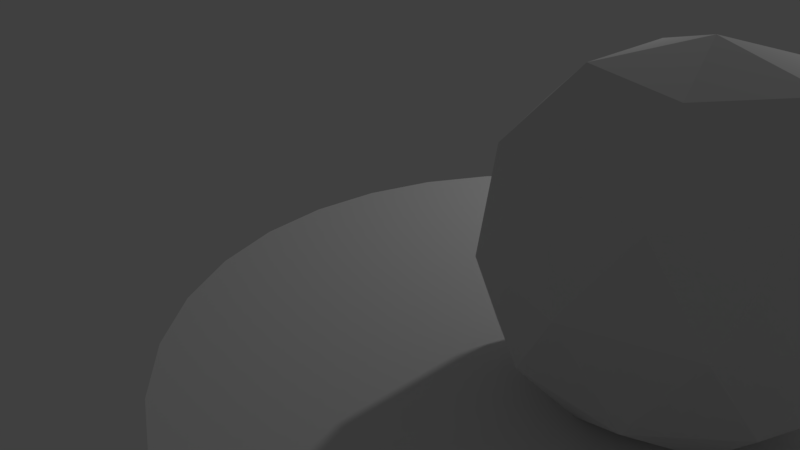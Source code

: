 # Source: GitPrac.blend  (saved by Blender 2.78.0; exported with 4.5.12 LTS)
import bpy
from mathutils import Matrix  # noqa: F401  (used for matrix-valued properties, if any)

bpy.ops.wm.read_factory_settings(use_empty=True)
scene = bpy.context.scene
scene.name = 'Scene'

# ---- collections
col_collection_1 = bpy.data.collections.new('Collection 1'); scene.collection.children.link(col_collection_1)

# ---- world
world_world = bpy.data.worlds.new('World'); scene.world = world_world
world_world.color = (0.05088, 0.05088, 0.05088)
world_world.use_sun_shadow = False
world_world.sun_shadow_jitter_overblur = 0.0
world_world.cycles.sampling_method = 'MANUAL'

# ---- cameras
cam_camera = bpy.data.cameras.new('Camera')
cam_camera.clip_end = 100.0
cam_camera.lens = 35.0
cam_camera.sensor_width = 32.0
cam_camera.sensor_height = 18.0
cam_camera.ortho_scale = 7.314
cam_camera.dof.focus_distance = 0.0
cam_camera.dof.aperture_fstop = 128.0

# ---- lights
light_lamp = bpy.data.lights.new('Lamp', 'POINT')
light_lamp.transmission_factor = 0.0
light_lamp.cutoff_distance = 30.0
light_lamp.energy = 100.0
light_lamp.shadow_buffer_clip_start = 1.001
light_lamp.shadow_soft_size = 0.1
light_lamp.shadow_maximum_resolution = 0.006
light_lamp.use_absolute_resolution = True

# ---- meshes
me_cylinder = bpy.data.meshes.new('Cylinder')
me_cylinder.from_pydata([(0.0, 1.0, -1.0), (0.0, 1.0, 1.0), (0.1951, 0.9808, -1.0), (0.1951, 0.9808, 1.0), (0.3827, 0.9239, -1.0), (0.3827, 0.9239, 1.0), (0.5556, 0.8315, -1.0), (0.5556, 0.8315, 1.0), (0.7071, 0.7071, -1.0), (0.7071, 0.7071, 1.0), (0.8315, 0.5556, -1.0), (0.8315, 0.5556, 1.0), (0.9239, 0.3827, -1.0), (0.9239, 0.3827, 1.0), (0.9808, 0.1951, -1.0), (0.9808, 0.1951, 1.0), (1.0, 7.55e-08, -1.0), (1.0, 7.55e-08, 1.0), (0.9808, -0.1951, -1.0), (0.9808, -0.1951, 1.0), (0.9239, -0.3827, -1.0), (0.9239, -0.3827, 1.0), (0.8315, -0.5556, -1.0), (0.8315, -0.5556, 1.0), (0.7071, -0.7071, -1.0), (0.7071, -0.7071, 1.0), (0.5556, -0.8315, -1.0), (0.5556, -0.8315, 1.0), (0.3827, -0.9239, -1.0), (0.3827, -0.9239, 1.0), (0.1951, -0.9808, -1.0), (0.1951, -0.9808, 1.0), (-3.258e-07, -1.0, -1.0), (-3.258e-07, -1.0, 1.0), (-0.1951, -0.9808, -1.0), (-0.1951, -0.9808, 1.0), (-0.3827, -0.9239, -1.0), (-0.3827, -0.9239, 1.0), (-0.5556, -0.8315, -1.0), (-0.5556, -0.8315, 1.0), (-0.7071, -0.7071, -1.0), (-0.7071, -0.7071, 1.0), (-0.8315, -0.5556, -1.0), (-0.8315, -0.5556, 1.0), (-0.9239, -0.3827, -1.0), (-0.9239, -0.3827, 1.0), (-0.9808, -0.1951, -1.0), (-0.9808, -0.1951, 1.0), (-1.0, 9.656e-07, -1.0), (-1.0, 9.656e-07, 1.0), (-0.9808, 0.1951, -1.0), (-0.9808, 0.1951, 1.0), (-0.9239, 0.3827, -1.0), (-0.9239, 0.3827, 1.0), (-0.8315, 0.5556, -1.0), (-0.8315, 0.5556, 1.0), (-0.7071, 0.7071, -1.0), (-0.7071, 0.7071, 1.0), (-0.5556, 0.8315, -1.0), (-0.5556, 0.8315, 1.0), (-0.3827, 0.9239, -1.0), (-0.3827, 0.9239, 1.0), (-0.1951, 0.9808, -1.0), (-0.1951, 0.9808, 1.0)], [], [(0, 1, 3, 2), (2, 3, 5, 4), (4, 5, 7, 6), (6, 7, 9, 8), (8, 9, 11, 10), (10, 11, 13, 12), (12, 13, 15, 14), (14, 15, 17, 16), (16, 17, 19, 18), (18, 19, 21, 20), (20, 21, 23, 22), (22, 23, 25, 24), (24, 25, 27, 26), (26, 27, 29, 28), (28, 29, 31, 30), (30, 31, 33, 32), (32, 33, 35, 34), (34, 35, 37, 36), (36, 37, 39, 38), (38, 39, 41, 40), (40, 41, 43, 42), (42, 43, 45, 44), (44, 45, 47, 46), (46, 47, 49, 48), (48, 49, 51, 50), (50, 51, 53, 52), (52, 53, 55, 54), (54, 55, 57, 56), (56, 57, 59, 58), (58, 59, 61, 60), (3, 1, 63, 61, 59, 57, 55, 53, 51, 49, 47, 45, 43, 41, 39, 37, 35, 33, 31, 29, 27, 25, 23, 21, 19, 17, 15, 13, 11, 9, 7, 5), (60, 61, 63, 62), (62, 63, 1, 0), (0, 2, 4, 6, 8, 10, 12, 14, 16, 18, 20, 22, 24, 26, 28, 30, 32, 34, 36, 38, 40, 42, 44, 46, 48, 50, 52, 54, 56, 58, 60, 62)])
me_cylinder.use_remesh_preserve_volume = False
me_cylinder.use_remesh_preserve_attributes = False
me_cylinder.use_mirror_vertex_groups = False
me_cylinder.update()
me_icosphere = bpy.data.meshes.new('Icosphere')
me_icosphere.from_pydata([(0.0, 0.0, -1.0), (0.7236, -0.5257, -0.4472), (-0.2764, -0.8506, -0.4472), (-0.8944, 0.0, -0.4472), (-0.2764, 0.8506, -0.4472), (0.7236, 0.5257, -0.4472), (0.2764, -0.8506, 0.4472), (-0.7236, -0.5257, 0.4472), (-0.7236, 0.5257, 0.4472), (0.2764, 0.8506, 0.4472), (0.8944, 0.0, 0.4472), (0.0, 0.0, 1.0), (-0.1625, -0.5, -0.8507), (0.4253, -0.309, -0.8507), (0.2629, -0.809, -0.5257), (0.8506, 0.0, -0.5257), (0.4253, 0.309, -0.8507), (-0.5257, 0.0, -0.8507), (-0.6882, -0.5, -0.5257), (-0.1625, 0.5, -0.8507), (-0.6882, 0.5, -0.5257), (0.2629, 0.809, -0.5257), (0.9511, -0.309, 0.0), (0.9511, 0.309, 0.0), (0.0, -1.0, 0.0), (0.5878, -0.809, 0.0), (-0.9511, -0.309, 0.0), (-0.5878, -0.809, 0.0), (-0.5878, 0.809, 0.0), (-0.9511, 0.309, 0.0), (0.5878, 0.809, 0.0), (0.0, 1.0, 0.0), (0.6882, -0.5, 0.5257), (-0.2629, -0.809, 0.5257), (-0.8506, 0.0, 0.5257), (-0.2629, 0.809, 0.5257), (0.6882, 0.5, 0.5257), (0.1625, -0.5, 0.8507), (0.5257, 0.0, 0.8507), (-0.4253, -0.309, 0.8507), (-0.4253, 0.309, 0.8507), (0.1625, 0.5, 0.8507)], [], [(0, 13, 12), (1, 13, 15), (0, 12, 17), (0, 17, 19), (0, 19, 16), (1, 15, 22), (2, 14, 24), (3, 18, 26), (4, 20, 28), (5, 21, 30), (1, 22, 25), (2, 24, 27), (3, 26, 29), (4, 28, 31), (5, 30, 23), (6, 32, 37), (7, 33, 39), (8, 34, 40), (9, 35, 41), (10, 36, 38), (38, 41, 11), (38, 36, 41), (36, 9, 41), (41, 40, 11), (41, 35, 40), (35, 8, 40), (40, 39, 11), (40, 34, 39), (34, 7, 39), (39, 37, 11), (39, 33, 37), (33, 6, 37), (37, 38, 11), (37, 32, 38), (32, 10, 38), (23, 36, 10), (23, 30, 36), (30, 9, 36), (31, 35, 9), (31, 28, 35), (28, 8, 35), (29, 34, 8), (29, 26, 34), (26, 7, 34), (27, 33, 7), (27, 24, 33), (24, 6, 33), (25, 32, 6), (25, 22, 32), (22, 10, 32), (30, 31, 9), (30, 21, 31), (21, 4, 31), (28, 29, 8), (28, 20, 29), (20, 3, 29), (26, 27, 7), (26, 18, 27), (18, 2, 27), (24, 25, 6), (24, 14, 25), (14, 1, 25), (22, 23, 10), (22, 15, 23), (15, 5, 23), (16, 21, 5), (16, 19, 21), (19, 4, 21), (19, 20, 4), (19, 17, 20), (17, 3, 20), (17, 18, 3), (17, 12, 18), (12, 2, 18), (15, 16, 5), (15, 13, 16), (13, 0, 16), (12, 14, 2), (12, 13, 14), (13, 1, 14)])
me_icosphere.use_remesh_preserve_volume = False
me_icosphere.use_remesh_preserve_attributes = False
me_icosphere.use_mirror_vertex_groups = False
me_icosphere.update()

# ---- objects
ob_cylinder = bpy.data.objects.new('Cylinder', me_cylinder)
ob_icosphere = bpy.data.objects.new('Icosphere', me_icosphere)
ob_lamp = bpy.data.objects.new('Lamp', light_lamp)
ob_camera = bpy.data.objects.new('Camera', cam_camera)

# ---- transforms, parenting, visibility, modifiers, constraints
ob_cylinder.location = (5.06, -2.317, 1.082)
ob_cylinder.scale = (3.053, 2.893, 1.0)
ob_cylinder.lineart.crease_threshold = 0.0
ob_icosphere.location = (5.402, -2.368, 3.062)
ob_icosphere.scale = (1.184, 1.184, 1.184)
ob_icosphere.lineart.crease_threshold = 0.0
ob_lamp.location = (4.076, 1.005, 5.904)
ob_lamp.rotation_euler = (0.6503, 0.05522, 1.866)
ob_lamp.lock_rotations_4d = False
ob_lamp.empty_display_type = 'ARROWS'
ob_lamp.color = (0.0, 0.0, 0.0, 0.0)
ob_lamp.lineart.crease_threshold = 0.0
ob_camera.location = (7.481, -6.508, 5.344)
ob_camera.rotation_euler = (1.109, 0.0, 0.8149)
ob_camera.lock_rotations_4d = False
ob_camera.empty_display_type = 'ARROWS'
ob_camera.color = (0.0, 0.0, 0.0, 0.0)
ob_camera.display_type = 'WIRE'
ob_camera.lineart.crease_threshold = 0.0

# ---- collection membership
col_collection_1.objects.link(ob_cylinder)
col_collection_1.objects.link(ob_icosphere)
col_collection_1.objects.link(ob_lamp)
col_collection_1.objects.link(ob_camera)

# ---- scene / render settings (as saved in the file)
scene.camera = ob_camera
scene.frame_start = 1; scene.frame_end = 250; scene.frame_set(16)
scene.render.engine = 'BLENDER_EEVEE_NEXT'
scene.render.resolution_percentage = 50
scene.render.dither_intensity = 0.0
scene.cycles.use_denoising = False
scene.cycles.samples = 128
scene.cycles.sampling_pattern = 'TABULATED_SOBOL'
scene.cycles.light_sampling_threshold = 0.0
scene.cycles.use_adaptive_sampling = False
scene.cycles.use_light_tree = False
scene.cycles.blur_glossy = 0.0
scene.cycles.sample_clamp_indirect = 0.0
scene.view_settings.view_transform = 'Standard'
bpy.context.view_layer.update()
